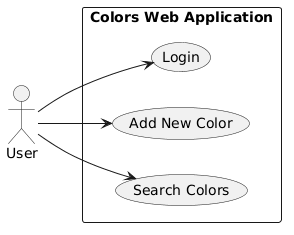

The diagram above was rendered by PlantUML. Its source (embedded in the PNG):
@startuml
left to right direction
actor "User" as user

rectangle "Colors Web Application" {
  usecase "Login" as login
  usecase "Add New Color" as addColor
  usecase "Search Colors" as searchColor
}

user --> login
user --> addColor
user --> searchColor
@enduml